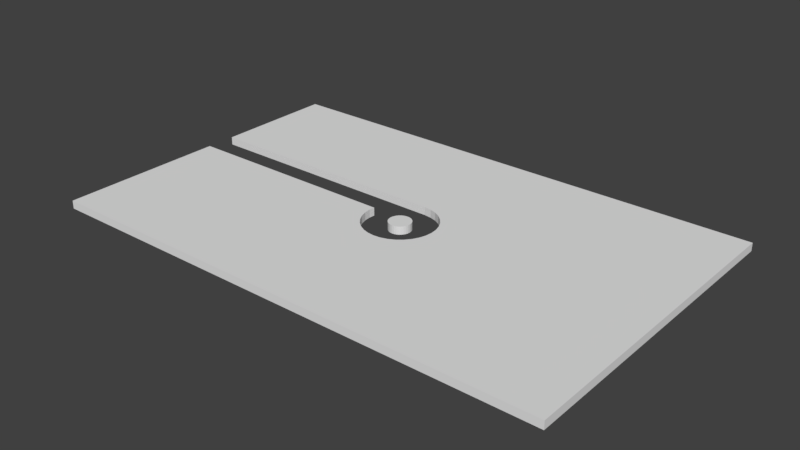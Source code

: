 # Source: testlevel2.blend  (saved by Blender 2.78.0; exported with 4.5.12 LTS)
import bpy
from mathutils import Matrix  # noqa: F401  (used for matrix-valued properties, if any)

bpy.ops.wm.read_factory_settings(use_empty=True)
scene = bpy.context.scene
scene.name = 'Scene'

# ---- collections
col_collection_1 = bpy.data.collections.new('Collection 1'); scene.collection.children.link(col_collection_1)

# ---- world
world_world = bpy.data.worlds.new('World'); scene.world = world_world
world_world.color = (0.05088, 0.05088, 0.05088)
world_world.use_sun_shadow = False
world_world.sun_shadow_jitter_overblur = 0.0
world_world.cycles.sampling_method = 'MANUAL'

# ---- meshes
me_circle = bpy.data.meshes.new('Circle')
me_circle.from_pydata([(0.0, 1.372, 0.0), (-0.2677, 1.346, 0.0), (-0.5251, 1.268, 0.0), (-0.7623, 1.141, 0.0), (-0.9702, 0.9702, 0.0), (-1.141, 0.7623, 0.0), (-1.268, 0.5251, 0.0), (-1.346, 0.2677, 0.0), (-1.372, 1.036e-07, 0.0), (-1.346, -0.2677, 0.0), (-1.268, -0.5251, 0.0), (-1.141, -0.7623, 0.0), (-0.9702, -0.9702, 0.0), (-0.7623, -1.141, 0.0), (-0.5251, -1.268, 0.0), (-0.2677, -1.346, 0.0), (4.471e-07, -1.372, 0.0), (0.2677, -1.346, 0.0), (0.5251, -1.268, 0.0), (0.7623, -1.141, 0.0), (0.9702, -0.9702, 0.0), (1.141, -0.7623, 0.0), (1.268, -0.5251, 0.0), (1.346, -0.2677, 0.0), (1.372, 1.325e-06, 0.0), (1.346, 0.2677, 0.0), (1.268, 0.5251, 0.0), (1.141, 0.7623, 0.0), (0.9702, 0.9702, 0.0), (0.7623, 1.141, 0.0), (0.5251, 1.268, 0.0), (0.2677, 1.346, 0.0), (-32.0, -20.0, 0.0), (32.0, -20.0, 0.0), (-32.0, 20.0, 0.0), (32.0, 20.0, 0.0), (4.075e-07, 4.432, 0.0), (-4.432, -7.041e-07, 0.0), (-4.347, -0.8646, 0.0), (-4.094, -1.696, 0.0), (-3.685, -2.462, 0.0), (-3.134, -3.134, 0.0), (-2.462, -3.685, 0.0), (-1.696, -4.094, 0.0), (-0.8646, -4.347, 0.0), (1.852e-06, -4.432, 0.0), (0.8646, -4.347, 0.0), (1.696, -4.094, 0.0), (2.462, -3.685, 0.0), (3.134, -3.134, 0.0), (3.685, -2.462, 0.0), (4.094, -1.696, 0.0), (4.347, -0.8646, 0.0), (4.432, 3.241e-06, 0.0), (4.347, 0.8646, 0.0), (4.094, 1.696, 0.0), (3.685, 2.462, 0.0), (3.134, 3.134, 0.0), (2.462, 3.685, 0.0), (1.696, 4.094, 0.0), (0.8646, 4.347, 0.0), (-3.843, 4.448, 0.0), (-9.529, 4.45, 0.0), (-2.368, 4.447, 0.0), (-0.02909, 4.446, 0.0), (-5.384, 4.449, 0.0), (-6.893, 4.449, 0.0), (-10.57, 4.451, 0.0), (-5.381, 0.6884, 0.0), (-8.293, 4.45, 0.0), (0.1905, 4.413, 0.0), (-1.063, 4.446, 0.0), (-4.364, 0.6884, 0.0), (-32.0, 4.454, 0.0), (-32.0, 0.6884, 0.0), (-3.018, 4.447, 0.0), (-9.744, 4.451, 0.0), (-5.329, 0.6884, 0.0), (-0.9389, 4.446, 0.0), (-30.64, 4.455, 0.0), (-26.93, 4.455, 0.0), (-22.75, 4.455, 0.0), (-18.34, 4.454, 0.0), (-13.92, 4.452, 0.0), (-8.109, 0.6884, 0.0), (-11.53, 0.6884, 0.0), (-15.39, 0.6884, 0.0), (-19.46, 0.6884, 0.0), (-23.53, 0.6884, 0.0), (-27.39, 0.6884, 0.0), (-30.82, 0.6884, 0.0), (-6.03, 4.449, 0.0), (-0.2677, 1.346, 0.0), (0.0, 1.372, 0.0), (-0.5251, 1.268, 0.0), (-0.7623, 1.141, 0.0), (-0.9702, 0.9702, 0.0), (-1.141, 0.7623, 0.0), (-1.268, 0.5251, 0.0), (-1.346, 0.2677, 0.0), (-1.372, 1.036e-07, 0.0), (-1.346, -0.2677, 0.0), (-1.268, -0.5251, 0.0), (-1.141, -0.7623, 0.0), (-0.9702, -0.9702, 0.0), (-0.7623, -1.141, 0.0), (-0.5251, -1.268, 0.0), (-0.2677, -1.346, 0.0), (4.471e-07, -1.372, 0.0), (0.2677, -1.346, 0.0), (0.5251, -1.268, 0.0), (0.7623, -1.141, 0.0), (0.9702, -0.9702, 0.0), (1.141, -0.7623, 0.0), (1.268, -0.5251, 0.0), (1.346, -0.2677, 0.0), (1.372, 1.325e-06, 0.0), (1.346, 0.2677, 0.0), (1.268, 0.5251, 0.0), (1.141, 0.7623, 0.0), (0.9702, 0.9702, 0.0), (0.7623, 1.141, 0.0), (0.5251, 1.268, 0.0), (0.2677, 1.346, 0.0), (-32.0, 0.6884, 0.0), (-32.0, -20.0, 0.0), (32.0, -20.0, 0.0), (32.0, 20.0, 0.0), (-32.0, 20.0, 0.0), (-4.347, -0.8646, 0.0), (-4.432, -7.041e-07, 0.0), (-4.094, -1.696, 0.0), (-3.685, -2.462, 0.0), (-3.134, -3.134, 0.0), (-2.462, -3.685, 0.0), (-1.696, -4.094, 0.0), (-0.8646, -4.347, 0.0), (1.852e-06, -4.432, 0.0), (0.8646, -4.347, 0.0), (1.696, -4.094, 0.0), (2.462, -3.685, 0.0), (3.134, -3.134, 0.0), (3.685, -2.462, 0.0), (4.094, -1.696, 0.0), (4.347, -0.8646, 0.0), (4.432, 3.241e-06, 0.0), (4.347, 0.8646, 0.0), (4.094, 1.696, 0.0), (3.685, 2.462, 0.0), (3.134, 3.134, 0.0), (2.462, 3.685, 0.0), (1.696, 4.094, 0.0), (0.8646, 4.347, 0.0), (0.1905, 4.413, 0.0), (-5.381, 0.6884, 0.0), (4.075e-07, 4.432, 0.0), (-5.384, 4.449, 0.0), (-1.063, 4.446, 0.0), (-0.02909, 4.446, 0.0), (-3.843, 4.448, 0.0), (-9.529, 4.45, 0.0), (-2.368, 4.447, 0.0), (-6.893, 4.449, 0.0), (-10.57, 4.451, 0.0), (-8.293, 4.45, 0.0), (-4.364, 0.6884, 0.0), (-32.0, 4.454, 0.0), (-3.018, 4.447, 0.0), (-9.744, 4.451, 0.0), (-5.329, 0.6884, 0.0), (-0.9389, 4.446, 0.0), (-30.64, 4.455, 0.0), (-26.93, 4.455, 0.0), (-22.75, 4.455, 0.0), (-18.34, 4.454, 0.0), (-13.92, 4.452, 0.0), (-8.109, 0.6884, 0.0), (-11.53, 0.6884, 0.0), (-15.39, 0.6884, 0.0), (-19.46, 0.6884, 0.0), (-23.53, 0.6884, 0.0), (-27.39, 0.6884, 0.0), (-30.82, 0.6884, 0.0), (-6.03, 4.449, 0.0), (-0.2677, 1.346, 0.0), (0.0, 1.372, 0.0), (-0.5251, 1.268, 0.0), (-0.7623, 1.141, 0.0), (-0.9702, 0.9702, 0.0), (-1.141, 0.7623, 0.0), (-1.268, 0.5251, 0.0), (-1.346, 0.2677, 0.0), (-1.372, 1.036e-07, 0.0), (-1.346, -0.2677, 0.0), (-1.268, -0.5251, 0.0), (-1.141, -0.7623, 0.0), (-0.9702, -0.9702, 0.0), (-0.7623, -1.141, 0.0), (-0.5251, -1.268, 0.0), (-0.2677, -1.346, 0.0), (4.471e-07, -1.372, 0.0), (0.2677, -1.346, 0.0), (0.5251, -1.268, 0.0), (0.7623, -1.141, 0.0), (0.9702, -0.9702, 0.0), (1.141, -0.7623, 0.0), (1.268, -0.5251, 0.0), (1.346, -0.2677, 0.0), (1.372, 1.325e-06, 0.0), (1.346, 0.2677, 0.0), (1.268, 0.5251, 0.0), (1.141, 0.7623, 0.0), (0.9702, 0.9702, 0.0), (0.7623, 1.141, 0.0), (0.5251, 1.268, 0.0), (0.2677, 1.346, 0.0), (-32.0, 0.6884, 0.0), (-32.0, -20.0, 0.0), (32.0, -20.0, 0.0), (32.0, 20.0, 0.0), (-32.0, 20.0, 0.0), (-4.347, -0.8646, 0.0), (-4.432, -7.041e-07, 0.0), (-4.094, -1.696, 0.0), (-3.685, -2.462, 0.0), (-3.134, -3.134, 0.0), (-2.462, -3.685, 0.0), (-1.696, -4.094, 0.0), (-0.8646, -4.347, 0.0), (1.852e-06, -4.432, 0.0), (0.8646, -4.347, 0.0), (1.696, -4.094, 0.0), (2.462, -3.685, 0.0), (3.134, -3.134, 0.0), (3.685, -2.462, 0.0), (4.094, -1.696, 0.0), (4.347, -0.8646, 0.0), (4.432, 3.241e-06, 0.0), (4.347, 0.8646, 0.0), (4.094, 1.696, 0.0), (3.685, 2.462, 0.0), (3.134, 3.134, 0.0), (2.462, 3.685, 0.0), (1.696, 4.094, 0.0), (0.8646, 4.347, 0.0), (0.1905, 4.413, 0.0), (-5.381, 0.6884, 0.0), (4.075e-07, 4.432, 0.0), (-5.384, 4.449, 0.0), (-1.063, 4.446, 0.0), (-0.02909, 4.446, 0.0), (-3.843, 4.448, 0.0), (-9.529, 4.45, 0.0), (-2.368, 4.447, 0.0), (-6.893, 4.449, 0.0), (-10.57, 4.451, 0.0), (-8.293, 4.45, 0.0), (-4.364, 0.6884, 0.0), (-32.0, 4.454, 0.0), (-3.018, 4.447, 0.0), (-9.744, 4.451, 0.0), (-5.329, 0.6884, 0.0), (-0.9389, 4.446, 0.0), (-30.64, 4.455, 0.0), (-26.93, 4.455, 0.0), (-22.75, 4.455, 0.0), (-18.34, 4.454, 0.0), (-13.92, 4.452, 0.0), (-8.109, 0.6884, 0.0), (-11.53, 0.6884, 0.0), (-15.39, 0.6884, 0.0), (-19.46, 0.6884, 0.0), (-23.53, 0.6884, 0.0), (-27.39, 0.6884, 0.0), (-30.82, 0.6884, 0.0), (-6.03, 4.449, 0.0), (-0.2677, 1.346, 1.0), (0.0, 1.372, 1.0), (-0.5251, 1.268, 1.0), (-0.7623, 1.141, 1.0), (-0.9702, 0.9702, 1.0), (-1.141, 0.7623, 1.0), (-1.268, 0.5251, 1.0), (-1.346, 0.2677, 1.0), (-1.372, 1.036e-07, 1.0), (-1.346, -0.2677, 1.0), (-1.268, -0.5251, 1.0), (-1.141, -0.7623, 1.0), (-0.9702, -0.9702, 1.0), (-0.7623, -1.141, 1.0), (-0.5251, -1.268, 1.0), (-0.2677, -1.346, 1.0), (4.471e-07, -1.372, 1.0), (0.2677, -1.346, 1.0), (0.5251, -1.268, 1.0), (0.7623, -1.141, 1.0), (0.9702, -0.9702, 1.0), (1.141, -0.7623, 1.0), (1.268, -0.5251, 1.0), (1.346, -0.2677, 1.0), (1.372, 1.325e-06, 1.0), (1.346, 0.2677, 1.0), (1.268, 0.5251, 1.0), (1.141, 0.7623, 1.0), (0.9702, 0.9702, 1.0), (0.7623, 1.141, 1.0), (0.5251, 1.268, 1.0), (0.2677, 1.346, 1.0), (-32.0, 0.6884, 1.0), (-32.0, -20.0, 1.0), (32.0, -20.0, 1.0), (32.0, 20.0, 1.0), (-32.0, 20.0, 1.0), (-4.347, -0.8646, 1.0), (-4.432, -7.041e-07, 1.0), (-4.094, -1.696, 1.0), (-3.685, -2.462, 1.0), (-3.134, -3.134, 1.0), (-2.462, -3.685, 1.0), (-1.696, -4.094, 1.0), (-0.8646, -4.347, 1.0), (1.852e-06, -4.432, 1.0), (0.8646, -4.347, 1.0), (1.696, -4.094, 1.0), (2.462, -3.685, 1.0), (3.134, -3.134, 1.0), (3.685, -2.462, 1.0), (4.094, -1.696, 1.0), (4.347, -0.8646, 1.0), (4.432, 3.241e-06, 1.0), (4.347, 0.8646, 1.0), (4.094, 1.696, 1.0), (3.685, 2.462, 1.0), (3.134, 3.134, 1.0), (2.462, 3.685, 1.0), (1.696, 4.094, 1.0), (0.8646, 4.347, 1.0), (0.1905, 4.413, 1.0), (-5.381, 0.6884, 1.0), (4.075e-07, 4.432, 1.0), (-5.384, 4.449, 1.0), (-1.063, 4.446, 1.0), (-0.02909, 4.446, 1.0), (-3.843, 4.448, 1.0), (-9.529, 4.45, 1.0), (-2.368, 4.447, 1.0), (-6.893, 4.449, 1.0), (-10.57, 4.451, 1.0), (-8.293, 4.45, 1.0), (-4.364, 0.6884, 1.0), (-32.0, 4.454, 1.0), (-3.018, 4.447, 1.0), (-9.744, 4.451, 1.0), (-5.329, 0.6884, 1.0), (-0.9389, 4.446, 1.0), (-30.64, 4.455, 1.0), (-26.93, 4.455, 1.0), (-22.75, 4.455, 1.0), (-18.34, 4.454, 1.0), (-13.92, 4.452, 1.0), (-8.109, 0.6884, 1.0), (-11.53, 0.6884, 1.0), (-15.39, 0.6884, 1.0), (-19.46, 0.6884, 1.0), (-23.53, 0.6884, 1.0), (-27.39, 0.6884, 1.0), (-30.82, 0.6884, 1.0), (-6.03, 4.449, 1.0)], [], [(1, 0, 31), (1, 31, 30), (2, 1, 30), (15, 13, 18), (30, 29, 28), (3, 30, 28), (4, 3, 28), (27, 5, 28), (3, 2, 30), (5, 27, 26), (6, 5, 26), (6, 26, 25), (7, 6, 25), (7, 25, 24), (8, 7, 24), (8, 24, 23), (9, 8, 23), (9, 23, 22), (10, 9, 22), (10, 22, 21), (11, 10, 21), (11, 21, 20), (12, 11, 20), (12, 20, 19), (13, 12, 19), (13, 19, 18), (17, 15, 18), (14, 13, 15), (15, 17, 16), (5, 4, 28), (34, 62, 76, 67), (36, 35, 60, 70), (60, 35, 59), (59, 35, 58), (34, 65, 91, 66), (34, 66, 69), (57, 35, 56), (34, 69, 62), (56, 35, 55), (34, 35, 36, 64), (55, 35, 54), (35, 33, 53), (54, 35, 53), (32, 74, 90, 89, 88, 87, 86, 85, 84, 68, 37), (52, 53, 33), (32, 37, 38), (51, 52, 33), (32, 38, 39), (50, 51, 33), (32, 39, 40), (49, 50, 33), (32, 40, 41), (48, 49, 33), (32, 41, 42), (47, 48, 33), (32, 42, 43), (46, 47, 33), (32, 43, 44), (45, 46, 33), (32, 44, 45), (32, 45, 33), (57, 58, 35), (63, 75, 61, 34), (68, 77, 72, 37), (71, 63, 34), (64, 78, 71, 34), (67, 83, 82, 81, 80, 79, 73, 34), (61, 65, 34), (135, 227, 228, 136), (111, 203, 202, 110), (179, 271, 270, 178), (134, 226, 227, 135), (110, 202, 201, 109), (178, 270, 269, 177), (133, 225, 226, 134), (109, 201, 200, 108), (177, 269, 268, 176), (132, 224, 225, 133), (108, 200, 199, 107), (176, 268, 246, 154), (131, 223, 224, 132), (107, 199, 198, 106), (163, 255, 267, 175), (129, 221, 223, 131), (106, 198, 197, 105), (175, 267, 266, 174), (130, 222, 221, 129), (105, 197, 196, 104), (174, 266, 265, 173), (128, 220, 219, 127), (104, 196, 195, 103), (173, 265, 264, 172), (127, 219, 218, 126), (103, 195, 194, 102), (172, 264, 263, 171), (126, 218, 217, 125), (152, 244, 245, 153), (102, 194, 193, 101), (171, 263, 258, 166), (125, 217, 216, 124), (151, 243, 244, 152), (101, 193, 192, 100), (158, 250, 262, 170), (150, 242, 243, 151), (100, 192, 191, 99), (170, 262, 249, 157), (149, 241, 242, 150), (99, 191, 190, 98), (157, 249, 253, 161), (148, 240, 241, 149), (98, 190, 189, 97), (154, 246, 261, 169), (93, 185, 215, 123), (147, 239, 240, 148), (97, 189, 188, 96), (169, 261, 257, 165), (123, 215, 214, 122), (146, 238, 239, 147), (96, 188, 187, 95), (160, 252, 260, 168), (122, 214, 213, 121), (145, 237, 238, 146), (95, 187, 186, 94), (168, 260, 255, 163), (121, 213, 212, 120), (144, 236, 237, 145), (94, 186, 184, 92), (162, 254, 256, 164), (120, 212, 211, 119), (143, 235, 236, 144), (92, 184, 185, 93), (161, 253, 259, 167), (119, 211, 210, 118), (164, 256, 252, 160), (142, 234, 235, 143), (167, 259, 251, 159), (69, 164, 160, 62), (27, 119, 118, 26), (63, 161, 167, 75), (1, 92, 93, 0), (51, 143, 144, 52), (28, 120, 119, 27), (66, 162, 164, 69), (2, 94, 92, 1), (52, 144, 145, 53), (29, 121, 120, 28), (76, 168, 163, 67), (3, 95, 94, 2), (53, 145, 146, 54), (30, 122, 121, 29), (62, 160, 168, 76), (4, 96, 95, 3), (54, 146, 147, 55), (31, 123, 122, 30), (77, 169, 165, 72), (5, 97, 96, 4), (55, 147, 148, 56), (0, 93, 123, 31), (68, 154, 169, 77), (6, 98, 97, 5), (56, 148, 149, 57), (71, 157, 161, 63), (7, 99, 98, 6), (57, 149, 150, 58), (78, 170, 157, 71), (8, 100, 99, 7), (58, 150, 151, 59), (64, 158, 170, 78), (9, 101, 100, 8), (59, 151, 152, 60), (32, 125, 124, 74), (79, 171, 166, 73), (10, 102, 101, 9), (60, 152, 153, 70), (33, 126, 125, 32), (80, 172, 171, 79), (11, 103, 102, 10), (35, 127, 126, 33), (81, 173, 172, 80), (12, 104, 103, 11), (34, 128, 127, 35), (82, 174, 173, 81), (13, 105, 104, 12), (37, 130, 129, 38), (83, 175, 174, 82), (14, 106, 105, 13), (38, 129, 131, 39), (67, 163, 175, 83), (15, 107, 106, 14), (39, 131, 132, 40), (84, 176, 154, 68), (16, 108, 107, 15), (40, 132, 133, 41), (85, 177, 176, 84), (17, 109, 108, 16), (41, 133, 134, 42), (86, 178, 177, 85), (18, 110, 109, 17), (42, 134, 135, 43), (87, 179, 178, 86), (19, 111, 110, 18), (43, 135, 136, 44), (88, 180, 179, 87), (20, 112, 111, 19), (44, 136, 137, 45), (89, 181, 180, 88), (21, 113, 112, 20), (36, 155, 158, 64), (45, 137, 138, 46), (90, 182, 181, 89), (22, 114, 113, 21), (46, 138, 139, 47), (74, 124, 182, 90), (23, 115, 114, 22), (70, 153, 155, 36), (47, 139, 140, 48), (91, 183, 162, 66), (24, 116, 115, 23), (72, 165, 130, 37), (48, 140, 141, 49), (65, 156, 183, 91), (25, 117, 116, 24), (73, 166, 128, 34), (49, 141, 142, 50), (61, 159, 156, 65), (26, 118, 117, 25), (75, 167, 159, 61), (50, 142, 143, 51), (215, 307, 306, 214), (238, 330, 331, 239), (188, 280, 279, 187), (252, 344, 352, 260), (214, 306, 305, 213), (237, 329, 330, 238), (187, 279, 278, 186), (260, 352, 347, 255), (213, 305, 304, 212), (236, 328, 329, 237), (186, 278, 276, 184), (254, 346, 348, 256), (212, 304, 303, 211), (235, 327, 328, 236), (184, 276, 277, 185), (253, 345, 351, 259), (211, 303, 302, 210), (256, 348, 344, 252), (234, 326, 327, 235), (259, 351, 343, 251), (210, 302, 301, 209), (251, 343, 340, 248), (233, 325, 326, 234), (258, 350, 312, 220), (209, 301, 300, 208), (248, 340, 367, 275), (232, 324, 325, 233), (257, 349, 314, 222), (208, 300, 299, 207), (275, 367, 346, 254), (231, 323, 324, 232), (245, 337, 339, 247), (207, 299, 298, 206), (216, 308, 366, 274), (230, 322, 323, 231), (206, 298, 297, 205), (274, 366, 365, 273), (229, 321, 322, 230), (247, 339, 342, 250), (205, 297, 296, 204), (273, 365, 364, 272), (228, 320, 321, 229), (204, 296, 295, 203), (272, 364, 363, 271), (227, 319, 320, 228), (203, 295, 294, 202), (271, 363, 362, 270), (226, 318, 319, 227), (202, 294, 293, 201), (270, 362, 361, 269), (225, 317, 318, 226), (201, 293, 292, 200), (269, 361, 360, 268), (224, 316, 317, 225), (200, 292, 291, 199), (268, 360, 338, 246), (223, 315, 316, 224), (199, 291, 290, 198), (255, 347, 359, 267), (221, 313, 315, 223), (198, 290, 289, 197), (267, 359, 358, 266), (222, 314, 313, 221), (197, 289, 288, 196), (266, 358, 357, 265), (220, 312, 311, 219), (196, 288, 287, 195), (265, 357, 356, 264), (180, 272, 271, 179), (112, 204, 203, 111), (136, 228, 229, 137), (181, 273, 272, 180), (113, 205, 204, 112), (155, 247, 250, 158), (137, 229, 230, 138), (182, 274, 273, 181), (114, 206, 205, 113), (138, 230, 231, 139), (124, 216, 274, 182), (115, 207, 206, 114), (153, 245, 247, 155), (139, 231, 232, 140), (183, 275, 254, 162), (116, 208, 207, 115), (165, 257, 222, 130), (140, 232, 233, 141), (156, 248, 275, 183), (117, 209, 208, 116), (166, 258, 220, 128), (141, 233, 234, 142), (159, 251, 248, 156), (118, 210, 209, 117), (276, 307, 277), (276, 306, 307), (278, 306, 276), (291, 294, 289), (306, 304, 305), (279, 304, 306), (280, 304, 279), (303, 304, 281), (279, 306, 278), (281, 302, 303), (282, 302, 281), (282, 301, 302), (283, 301, 282), (283, 300, 301), (284, 300, 283), (284, 299, 300), (285, 299, 284), (285, 298, 299), (286, 298, 285), (286, 297, 298), (287, 297, 286), (287, 296, 297), (288, 296, 287), (288, 295, 296), (289, 295, 288), (289, 294, 295), (293, 294, 291), (290, 291, 289), (291, 292, 293), (281, 304, 280), (312, 347, 352, 344), (339, 337, 336, 311), (336, 335, 311), (335, 334, 311), (312, 346, 367, 340), (312, 348, 346), (333, 332, 311), (312, 344, 348), (332, 331, 311), (312, 342, 339, 311), (331, 330, 311), (311, 329, 310), (330, 329, 311), (309, 314, 338, 360, 361, 362, 363, 364, 365, 366, 308), (328, 310, 329), (309, 313, 314), (327, 310, 328), (309, 315, 313), (326, 310, 327), (309, 316, 315), (325, 310, 326), (309, 317, 316), (324, 310, 325), (309, 318, 317), (323, 310, 324), (309, 319, 318), (322, 310, 323), (309, 320, 319), (321, 310, 322), (309, 321, 320), (309, 310, 321), (333, 311, 334), (345, 312, 343, 351), (338, 314, 349, 353), (341, 312, 345), (342, 312, 341, 354), (347, 312, 350, 355, 356, 357, 358, 359), (343, 312, 340), (261, 353, 349, 257), (189, 281, 280, 188), (239, 331, 332, 240), (185, 277, 307, 215), (246, 338, 353, 261), (190, 282, 281, 189), (240, 332, 333, 241), (249, 341, 345, 253), (191, 283, 282, 190), (241, 333, 334, 242), (262, 354, 341, 249), (192, 284, 283, 191), (242, 334, 335, 243), (250, 342, 354, 262), (193, 285, 284, 192), (243, 335, 336, 244), (217, 309, 308, 216), (263, 355, 350, 258), (194, 286, 285, 193), (244, 336, 337, 245), (218, 310, 309, 217), (264, 356, 355, 263), (195, 287, 286, 194), (219, 311, 310, 218)])
me_circle.use_remesh_preserve_volume = False
me_circle.use_remesh_preserve_attributes = False
me_circle.use_mirror_vertex_groups = False
me_circle.update()

# ---- objects
ob_circle = bpy.data.objects.new('Circle', me_circle)

# ---- transforms, parenting, visibility, modifiers, constraints
ob_circle.location = (0.0, 0.0, 0.0)
ob_circle.lineart.crease_threshold = 0.0

# ---- collection membership
col_collection_1.objects.link(ob_circle)

# ---- scene / render settings (as saved in the file)
scene.frame_start = 1; scene.frame_end = 250; scene.frame_set(1)
scene.render.engine = 'BLENDER_EEVEE_NEXT'
scene.render.resolution_percentage = 50
scene.render.dither_intensity = 0.0
scene.cycles.use_denoising = False
scene.cycles.samples = 128
scene.cycles.sampling_pattern = 'TABULATED_SOBOL'
scene.cycles.light_sampling_threshold = 0.0
scene.cycles.use_adaptive_sampling = False
scene.cycles.use_light_tree = False
scene.cycles.blur_glossy = 0.0
scene.cycles.sample_clamp_indirect = 0.0
scene.view_settings.view_transform = 'Standard'
bpy.context.view_layer.update()

# ---- added for rendering (the .blend has no active camera and no usable light): camera, sun
cam_auto = bpy.data.cameras.new('AutoCamera')
cam_auto.lens = 50.0
cam_auto.sensor_width = 36.0
cam_auto.clip_end = 1225.59
ob_auto_camera = bpy.data.objects.new('AutoCamera', cam_auto)
scene.collection.objects.link(ob_auto_camera)
ob_auto_camera.location = (69.8345, -83.8015, 56.3676)
ob_auto_camera.rotation_euler = (1.09748, -7.21219e-08, 0.694738)
scene.camera = ob_auto_camera
light_auto_sun = bpy.data.lights.new('AutoSun', 'SUN')
light_auto_sun.energy = 3.0
light_auto_sun.angle = 0.0523599
ob_auto_sun = bpy.data.objects.new('AutoSun', light_auto_sun)
scene.collection.objects.link(ob_auto_sun)
ob_auto_sun.rotation_euler = (0.872665, 0.174533, 0.523599)
bpy.context.view_layer.update()
